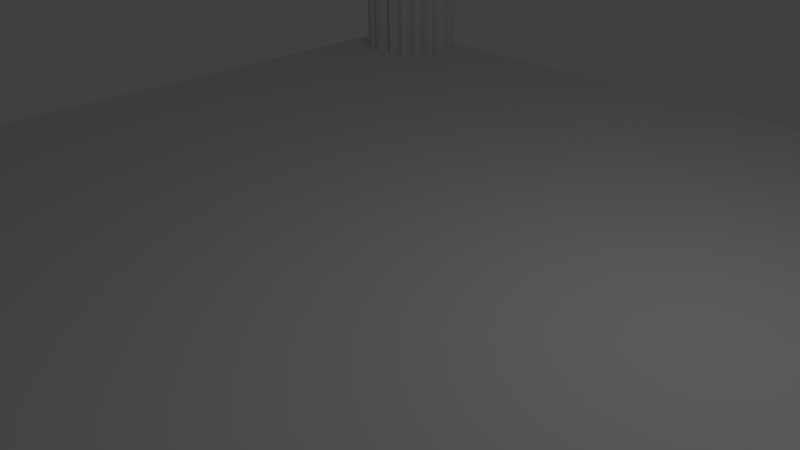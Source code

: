 # Source: stage.blend  (saved by Blender 2.66.1; exported with 4.5.12 LTS)
import bpy
from mathutils import Matrix  # noqa: F401  (used for matrix-valued properties, if any)

bpy.ops.wm.read_factory_settings(use_empty=True)
scene = bpy.context.scene
scene.name = 'Scene'

# ---- collections
col_collection_1 = bpy.data.collections.new('Collection 1'); scene.collection.children.link(col_collection_1)

# ---- world
world_world = bpy.data.worlds.new('World'); scene.world = world_world
world_world.color = (0.05088, 0.05088, 0.05088)
world_world.use_sun_shadow = False
world_world.sun_shadow_jitter_overblur = 0.0
world_world.cycles.sampling_method = 'MANUAL'
world_world.cycles.sample_map_resolution = 256

# ---- cameras
cam_camera = bpy.data.cameras.new('Camera')
cam_camera.clip_end = 100.0
cam_camera.lens = 35.0
cam_camera.sensor_width = 32.0
cam_camera.sensor_height = 18.0
cam_camera.ortho_scale = 7.314
cam_camera.dof.focus_distance = 0.0
cam_camera.dof.aperture_fstop = 128.0

# ---- lights
light_lamp = bpy.data.lights.new('Lamp', 'POINT')
light_lamp.transmission_factor = 0.0
light_lamp.cutoff_distance = 30.0
light_lamp.energy = 100.0
light_lamp.shadow_buffer_clip_start = 1.001
light_lamp.shadow_soft_size = 0.1
light_lamp.shadow_maximum_resolution = 0.006
light_lamp.use_absolute_resolution = True
light_lamp.cycles.use_multiple_importance_sampling = False

# ---- meshes
me_plane = bpy.data.meshes.new('Plane')
me_plane.from_pydata([(1.0, -1.0, 0.0), (-1.0, -1.0, 0.0), (1.0, 1.0, 0.0), (-1.0, 1.0, 0.0)], [], [(1, 0, 2, 3)])
me_plane.use_remesh_preserve_volume = False
me_plane.use_remesh_preserve_attributes = False
me_plane.use_mirror_vertex_groups = False
me_plane.update()
me_circle = bpy.data.meshes.new('Circle')
me_circle.from_pydata([(0.1705, -0.8409, 0.01496), (0.3827, -0.9239, 0.0), (0.5556, -0.8315, 0.0), (0.6198, -0.6076, 0.01488), (0.8315, -0.5556, 0.0), (0.9239, -0.3827, 0.0), (0.8499, -0.1745, 0.01583), (0.1705, -0.8409, 6.629), (0.3827, -0.9239, 6.615), (0.5556, -0.8315, 6.615), (0.6198, -0.6076, 6.629), (0.8315, -0.5556, 6.615), (0.9239, -0.3827, 6.615), (0.8499, -0.1745, 6.63), (0.6313, -0.7693, 0.0), (0.6313, -0.7693, 6.615), (0.4118, -0.7683, 0.013), (0.4118, -0.7683, 6.628), (0.2889, -0.9523, 6.615), (0.2889, -0.9523, 0.0), (0.7693, -0.6313, 6.615), (0.7693, -0.6313, 0.0), (0.09755, -0.9904, 6.615), (0.09755, -0.9904, 0.0), (0.9523, -0.2889, 6.615), (0.9523, -0.2889, 0.0), (0.7721, -0.4065, 6.629), (0.7721, -0.4065, 0.01466), (0.9904, -0.09754, 0.0), (0.9904, -0.09754, 6.615), (-3.258e-07, -1.0, 0.0), (-0.1705, -0.8409, 0.01496), (-0.3827, -0.9239, 0.0), (-0.5556, -0.8315, 0.0), (-0.6198, -0.6076, 0.01488), (-0.8315, -0.5556, 0.0), (-0.9239, -0.3827, 0.0), (-0.8499, -0.1745, 0.01583), (-3.258e-07, -1.0, 6.615), (-0.1705, -0.8409, 6.629), (-0.3827, -0.9239, 6.615), (-0.5556, -0.8315, 6.615), (-0.6198, -0.6076, 6.629), (-0.8315, -0.5556, 6.615), (-0.9239, -0.3827, 6.615), (-0.8499, -0.1745, 6.63), (-0.6313, -0.7693, 0.0), (-0.6313, -0.7693, 6.615), (-0.4118, -0.7683, 0.013), (-0.4118, -0.7683, 6.628), (-0.2889, -0.9523, 6.615), (-0.2889, -0.9523, 0.0), (-0.7693, -0.6313, 6.615), (-0.7693, -0.6313, 0.0), (-0.09755, -0.9904, 6.615), (-0.09755, -0.9904, 0.0), (-0.9523, -0.2889, 6.615), (-0.9523, -0.2889, 0.0), (-0.7721, -0.4065, 6.629), (-0.7721, -0.4065, 0.01466), (-0.9904, -0.09754, 0.0), (-0.9904, -0.09754, 6.615), (0.1705, 0.8409, 0.01496), (0.3827, 0.9239, 0.0), (0.5556, 0.8315, 0.0), (0.6198, 0.6076, 0.01488), (0.8315, 0.5556, 0.0), (0.9239, 0.3827, 0.0), (0.8499, 0.1745, 0.01583), (1.0, -9.656e-07, 0.0), (0.1705, 0.8409, 6.629), (0.3827, 0.9239, 6.615), (0.5556, 0.8315, 6.615), (0.6198, 0.6076, 6.629), (0.8315, 0.5556, 6.615), (0.9239, 0.3827, 6.615), (0.8499, 0.1745, 6.63), (1.0, -9.656e-07, 6.615), (0.6313, 0.7693, 0.0), (0.6313, 0.7693, 6.615), (0.4118, 0.7683, 0.013), (0.4118, 0.7683, 6.628), (0.2889, 0.9523, 6.615), (0.2889, 0.9523, 0.0), (0.7693, 0.6313, 6.615), (0.7693, 0.6313, 0.0), (0.09755, 0.9904, 6.615), (0.09755, 0.9904, 0.0), (0.9523, 0.2889, 6.615), (0.9523, 0.2889, 0.0), (0.7721, 0.4065, 6.629), (0.7721, 0.4065, 0.01466), (0.9904, 0.09754, 0.0), (0.9904, 0.09754, 6.615), (-3.258e-07, 1.0, 0.0), (-0.1705, 0.8409, 0.01496), (-0.3827, 0.9239, 0.0), (-0.5556, 0.8315, 0.0), (-0.6198, 0.6076, 0.01488), (-0.8315, 0.5556, 0.0), (-0.9239, 0.3827, 0.0), (-0.8499, 0.1745, 0.01583), (-1.0, -9.656e-07, 0.0), (-3.258e-07, 1.0, 6.615), (-0.1705, 0.8409, 6.629), (-0.3827, 0.9239, 6.615), (-0.5556, 0.8315, 6.615), (-0.6198, 0.6076, 6.629), (-0.8315, 0.5556, 6.615), (-0.9239, 0.3827, 6.615), (-0.8499, 0.1745, 6.63), (-1.0, -9.656e-07, 6.615), (-0.6313, 0.7693, 0.0), (-0.6313, 0.7693, 6.615), (-0.4118, 0.7683, 0.013), (-0.4118, 0.7683, 6.628), (-0.2889, 0.9523, 6.615), (-0.2889, 0.9523, 0.0), (-0.7693, 0.6313, 6.615), (-0.7693, 0.6313, 0.0), (-0.09755, 0.9904, 6.615), (-0.09755, 0.9904, 0.0), (-0.9523, 0.2889, 6.615), (-0.9523, 0.2889, 0.0), (-0.7721, 0.4065, 6.629), (-0.7721, 0.4065, 0.01466), (-0.9904, 0.09754, 0.0), (-0.9904, 0.09754, 6.615)], [], [(27, 5, 12, 26), (23, 0, 7, 22), (28, 69, 77, 29), (16, 2, 9, 17), (21, 4, 11, 20), (25, 6, 13, 24), (19, 1, 8, 18), (14, 3, 10, 15), (2, 14, 15, 9), (1, 16, 17, 8), (0, 19, 18, 7), (3, 21, 20, 10), (30, 23, 22, 38), (5, 25, 24, 12), (4, 27, 26, 11), (6, 28, 29, 13), (59, 58, 44, 36), (55, 54, 39, 31), (60, 61, 111, 102), (48, 49, 41, 33), (53, 52, 43, 35), (57, 56, 45, 37), (51, 50, 40, 32), (46, 47, 42, 34), (33, 41, 47, 46), (32, 40, 49, 48), (31, 39, 50, 51), (34, 42, 52, 53), (30, 38, 54, 55), (36, 44, 56, 57), (35, 43, 58, 59), (37, 45, 61, 60), (91, 90, 75, 67), (87, 86, 70, 62), (92, 93, 77, 69), (80, 81, 72, 64), (85, 84, 74, 66), (89, 88, 76, 68), (83, 82, 71, 63), (78, 79, 73, 65), (64, 72, 79, 78), (63, 71, 81, 80), (62, 70, 82, 83), (65, 73, 84, 85), (94, 103, 86, 87), (67, 75, 88, 89), (66, 74, 90, 91), (68, 76, 93, 92), (125, 100, 109, 124), (121, 95, 104, 120), (126, 102, 111, 127), (114, 97, 106, 115), (119, 99, 108, 118), (123, 101, 110, 122), (117, 96, 105, 116), (112, 98, 107, 113), (97, 112, 113, 106), (96, 114, 115, 105), (95, 117, 116, 104), (98, 119, 118, 107), (94, 121, 120, 103), (100, 123, 122, 109), (99, 125, 124, 108), (101, 126, 127, 110)])
me_circle.use_remesh_preserve_volume = False
me_circle.use_remesh_preserve_attributes = False
me_circle.use_mirror_vertex_groups = False
me_circle.update()
me_circle_001 = bpy.data.meshes.new('Circle.001')
me_circle_001.from_pydata([(0.1705, -0.8409, 0.01496), (0.3827, -0.9239, 0.0), (0.5556, -0.8315, 0.0), (0.6198, -0.6076, 0.01488), (0.8315, -0.5556, 0.0), (0.9239, -0.3827, 0.0), (0.8499, -0.1745, 0.01583), (0.1705, -0.8409, 6.629), (0.3827, -0.9239, 6.615), (0.5556, -0.8315, 6.615), (0.6198, -0.6076, 6.629), (0.8315, -0.5556, 6.615), (0.9239, -0.3827, 6.615), (0.8499, -0.1745, 6.63), (0.6313, -0.7693, 0.0), (0.6313, -0.7693, 6.615), (0.4118, -0.7683, 0.013), (0.4118, -0.7683, 6.628), (0.2889, -0.9523, 6.615), (0.2889, -0.9523, 0.0), (0.7693, -0.6313, 6.615), (0.7693, -0.6313, 0.0), (0.09755, -0.9904, 6.615), (0.09755, -0.9904, 0.0), (0.9523, -0.2889, 6.615), (0.9523, -0.2889, 0.0), (0.7721, -0.4065, 6.629), (0.7721, -0.4065, 0.01466), (0.9904, -0.09754, 0.0), (0.9904, -0.09754, 6.615), (-3.258e-07, -1.0, 0.0), (-0.1705, -0.8409, 0.01496), (-0.3827, -0.9239, 0.0), (-0.5556, -0.8315, 0.0), (-0.6198, -0.6076, 0.01488), (-0.8315, -0.5556, 0.0), (-0.9239, -0.3827, 0.0), (-0.8499, -0.1745, 0.01583), (-3.258e-07, -1.0, 6.615), (-0.1705, -0.8409, 6.629), (-0.3827, -0.9239, 6.615), (-0.5556, -0.8315, 6.615), (-0.6198, -0.6076, 6.629), (-0.8315, -0.5556, 6.615), (-0.9239, -0.3827, 6.615), (-0.8499, -0.1745, 6.63), (-0.6313, -0.7693, 0.0), (-0.6313, -0.7693, 6.615), (-0.4118, -0.7683, 0.013), (-0.4118, -0.7683, 6.628), (-0.2889, -0.9523, 6.615), (-0.2889, -0.9523, 0.0), (-0.7693, -0.6313, 6.615), (-0.7693, -0.6313, 0.0), (-0.09755, -0.9904, 6.615), (-0.09755, -0.9904, 0.0), (-0.9523, -0.2889, 6.615), (-0.9523, -0.2889, 0.0), (-0.7721, -0.4065, 6.629), (-0.7721, -0.4065, 0.01466), (-0.9904, -0.09754, 0.0), (-0.9904, -0.09754, 6.615), (0.1705, 0.8409, 0.01496), (0.3827, 0.9239, 0.0), (0.5556, 0.8315, 0.0), (0.6198, 0.6076, 0.01488), (0.8315, 0.5556, 0.0), (0.9239, 0.3827, 0.0), (0.8499, 0.1745, 0.01583), (1.0, -9.656e-07, 0.0), (0.1705, 0.8409, 6.629), (0.3827, 0.9239, 6.615), (0.5556, 0.8315, 6.615), (0.6198, 0.6076, 6.629), (0.8315, 0.5556, 6.615), (0.9239, 0.3827, 6.615), (0.8499, 0.1745, 6.63), (1.0, -9.656e-07, 6.615), (0.6313, 0.7693, 0.0), (0.6313, 0.7693, 6.615), (0.4118, 0.7683, 0.013), (0.4118, 0.7683, 6.628), (0.2889, 0.9523, 6.615), (0.2889, 0.9523, 0.0), (0.7693, 0.6313, 6.615), (0.7693, 0.6313, 0.0), (0.09755, 0.9904, 6.615), (0.09755, 0.9904, 0.0), (0.9523, 0.2889, 6.615), (0.9523, 0.2889, 0.0), (0.7721, 0.4065, 6.629), (0.7721, 0.4065, 0.01466), (0.9904, 0.09754, 0.0), (0.9904, 0.09754, 6.615), (-3.258e-07, 1.0, 0.0), (-0.1705, 0.8409, 0.01496), (-0.3827, 0.9239, 0.0), (-0.5556, 0.8315, 0.0), (-0.6198, 0.6076, 0.01488), (-0.8315, 0.5556, 0.0), (-0.9239, 0.3827, 0.0), (-0.8499, 0.1745, 0.01583), (-1.0, -9.656e-07, 0.0), (-3.258e-07, 1.0, 6.615), (-0.1705, 0.8409, 6.629), (-0.3827, 0.9239, 6.615), (-0.5556, 0.8315, 6.615), (-0.6198, 0.6076, 6.629), (-0.8315, 0.5556, 6.615), (-0.9239, 0.3827, 6.615), (-0.8499, 0.1745, 6.63), (-1.0, -9.656e-07, 6.615), (-0.6313, 0.7693, 0.0), (-0.6313, 0.7693, 6.615), (-0.4118, 0.7683, 0.013), (-0.4118, 0.7683, 6.628), (-0.2889, 0.9523, 6.615), (-0.2889, 0.9523, 0.0), (-0.7693, 0.6313, 6.615), (-0.7693, 0.6313, 0.0), (-0.09755, 0.9904, 6.615), (-0.09755, 0.9904, 0.0), (-0.9523, 0.2889, 6.615), (-0.9523, 0.2889, 0.0), (-0.7721, 0.4065, 6.629), (-0.7721, 0.4065, 0.01466), (-0.9904, 0.09754, 0.0), (-0.9904, 0.09754, 6.615)], [], [(27, 5, 12, 26), (23, 0, 7, 22), (28, 69, 77, 29), (16, 2, 9, 17), (21, 4, 11, 20), (25, 6, 13, 24), (19, 1, 8, 18), (14, 3, 10, 15), (2, 14, 15, 9), (1, 16, 17, 8), (0, 19, 18, 7), (3, 21, 20, 10), (30, 23, 22, 38), (5, 25, 24, 12), (4, 27, 26, 11), (6, 28, 29, 13), (59, 58, 44, 36), (55, 54, 39, 31), (60, 61, 111, 102), (48, 49, 41, 33), (53, 52, 43, 35), (57, 56, 45, 37), (51, 50, 40, 32), (46, 47, 42, 34), (33, 41, 47, 46), (32, 40, 49, 48), (31, 39, 50, 51), (34, 42, 52, 53), (30, 38, 54, 55), (36, 44, 56, 57), (35, 43, 58, 59), (37, 45, 61, 60), (91, 90, 75, 67), (87, 86, 70, 62), (92, 93, 77, 69), (80, 81, 72, 64), (85, 84, 74, 66), (89, 88, 76, 68), (83, 82, 71, 63), (78, 79, 73, 65), (64, 72, 79, 78), (63, 71, 81, 80), (62, 70, 82, 83), (65, 73, 84, 85), (94, 103, 86, 87), (67, 75, 88, 89), (66, 74, 90, 91), (68, 76, 93, 92), (125, 100, 109, 124), (121, 95, 104, 120), (126, 102, 111, 127), (114, 97, 106, 115), (119, 99, 108, 118), (123, 101, 110, 122), (117, 96, 105, 116), (112, 98, 107, 113), (97, 112, 113, 106), (96, 114, 115, 105), (95, 117, 116, 104), (98, 119, 118, 107), (94, 121, 120, 103), (100, 123, 122, 109), (99, 125, 124, 108), (101, 126, 127, 110)])
me_circle_001.use_remesh_preserve_volume = False
me_circle_001.use_remesh_preserve_attributes = False
me_circle_001.use_mirror_vertex_groups = False
me_circle_001.update()
me_circle_002 = bpy.data.meshes.new('Circle.002')
me_circle_002.from_pydata([(0.1705, -0.8409, 0.01496), (0.3827, -0.9239, 0.0), (0.5556, -0.8315, 0.0), (0.6198, -0.6076, 0.01488), (0.8315, -0.5556, 0.0), (0.9239, -0.3827, 0.0), (0.8499, -0.1745, 0.01583), (0.1705, -0.8409, 6.629), (0.3827, -0.9239, 6.615), (0.5556, -0.8315, 6.615), (0.6198, -0.6076, 6.629), (0.8315, -0.5556, 6.615), (0.9239, -0.3827, 6.615), (0.8499, -0.1745, 6.63), (0.6313, -0.7693, 0.0), (0.6313, -0.7693, 6.615), (0.4118, -0.7683, 0.013), (0.4118, -0.7683, 6.628), (0.2889, -0.9523, 6.615), (0.2889, -0.9523, 0.0), (0.7693, -0.6313, 6.615), (0.7693, -0.6313, 0.0), (0.09755, -0.9904, 6.615), (0.09755, -0.9904, 0.0), (0.9523, -0.2889, 6.615), (0.9523, -0.2889, 0.0), (0.7721, -0.4065, 6.629), (0.7721, -0.4065, 0.01466), (0.9904, -0.09754, 0.0), (0.9904, -0.09754, 6.615), (-3.258e-07, -1.0, 0.0), (-0.1705, -0.8409, 0.01496), (-0.3827, -0.9239, 0.0), (-0.5556, -0.8315, 0.0), (-0.6198, -0.6076, 0.01488), (-0.8315, -0.5556, 0.0), (-0.9239, -0.3827, 0.0), (-0.8499, -0.1745, 0.01583), (-3.258e-07, -1.0, 6.615), (-0.1705, -0.8409, 6.629), (-0.3827, -0.9239, 6.615), (-0.5556, -0.8315, 6.615), (-0.6198, -0.6076, 6.629), (-0.8315, -0.5556, 6.615), (-0.9239, -0.3827, 6.615), (-0.8499, -0.1745, 6.63), (-0.6313, -0.7693, 0.0), (-0.6313, -0.7693, 6.615), (-0.4118, -0.7683, 0.013), (-0.4118, -0.7683, 6.628), (-0.2889, -0.9523, 6.615), (-0.2889, -0.9523, 0.0), (-0.7693, -0.6313, 6.615), (-0.7693, -0.6313, 0.0), (-0.09755, -0.9904, 6.615), (-0.09755, -0.9904, 0.0), (-0.9523, -0.2889, 6.615), (-0.9523, -0.2889, 0.0), (-0.7721, -0.4065, 6.629), (-0.7721, -0.4065, 0.01466), (-0.9904, -0.09754, 0.0), (-0.9904, -0.09754, 6.615), (0.1705, 0.8409, 0.01496), (0.3827, 0.9239, 0.0), (0.5556, 0.8315, 0.0), (0.6198, 0.6076, 0.01488), (0.8315, 0.5556, 0.0), (0.9239, 0.3827, 0.0), (0.8499, 0.1745, 0.01583), (1.0, -9.656e-07, 0.0), (0.1705, 0.8409, 6.629), (0.3827, 0.9239, 6.615), (0.5556, 0.8315, 6.615), (0.6198, 0.6076, 6.629), (0.8315, 0.5556, 6.615), (0.9239, 0.3827, 6.615), (0.8499, 0.1745, 6.63), (1.0, -9.656e-07, 6.615), (0.6313, 0.7693, 0.0), (0.6313, 0.7693, 6.615), (0.4118, 0.7683, 0.013), (0.4118, 0.7683, 6.628), (0.2889, 0.9523, 6.615), (0.2889, 0.9523, 0.0), (0.7693, 0.6313, 6.615), (0.7693, 0.6313, 0.0), (0.09755, 0.9904, 6.615), (0.09755, 0.9904, 0.0), (0.9523, 0.2889, 6.615), (0.9523, 0.2889, 0.0), (0.7721, 0.4065, 6.629), (0.7721, 0.4065, 0.01466), (0.9904, 0.09754, 0.0), (0.9904, 0.09754, 6.615), (-3.258e-07, 1.0, 0.0), (-0.1705, 0.8409, 0.01496), (-0.3827, 0.9239, 0.0), (-0.5556, 0.8315, 0.0), (-0.6198, 0.6076, 0.01488), (-0.8315, 0.5556, 0.0), (-0.9239, 0.3827, 0.0), (-0.8499, 0.1745, 0.01583), (-1.0, -9.656e-07, 0.0), (-3.258e-07, 1.0, 6.615), (-0.1705, 0.8409, 6.629), (-0.3827, 0.9239, 6.615), (-0.5556, 0.8315, 6.615), (-0.6198, 0.6076, 6.629), (-0.8315, 0.5556, 6.615), (-0.9239, 0.3827, 6.615), (-0.8499, 0.1745, 6.63), (-1.0, -9.656e-07, 6.615), (-0.6313, 0.7693, 0.0), (-0.6313, 0.7693, 6.615), (-0.4118, 0.7683, 0.013), (-0.4118, 0.7683, 6.628), (-0.2889, 0.9523, 6.615), (-0.2889, 0.9523, 0.0), (-0.7693, 0.6313, 6.615), (-0.7693, 0.6313, 0.0), (-0.09755, 0.9904, 6.615), (-0.09755, 0.9904, 0.0), (-0.9523, 0.2889, 6.615), (-0.9523, 0.2889, 0.0), (-0.7721, 0.4065, 6.629), (-0.7721, 0.4065, 0.01466), (-0.9904, 0.09754, 0.0), (-0.9904, 0.09754, 6.615)], [], [(27, 5, 12, 26), (23, 0, 7, 22), (28, 69, 77, 29), (16, 2, 9, 17), (21, 4, 11, 20), (25, 6, 13, 24), (19, 1, 8, 18), (14, 3, 10, 15), (2, 14, 15, 9), (1, 16, 17, 8), (0, 19, 18, 7), (3, 21, 20, 10), (30, 23, 22, 38), (5, 25, 24, 12), (4, 27, 26, 11), (6, 28, 29, 13), (59, 58, 44, 36), (55, 54, 39, 31), (60, 61, 111, 102), (48, 49, 41, 33), (53, 52, 43, 35), (57, 56, 45, 37), (51, 50, 40, 32), (46, 47, 42, 34), (33, 41, 47, 46), (32, 40, 49, 48), (31, 39, 50, 51), (34, 42, 52, 53), (30, 38, 54, 55), (36, 44, 56, 57), (35, 43, 58, 59), (37, 45, 61, 60), (91, 90, 75, 67), (87, 86, 70, 62), (92, 93, 77, 69), (80, 81, 72, 64), (85, 84, 74, 66), (89, 88, 76, 68), (83, 82, 71, 63), (78, 79, 73, 65), (64, 72, 79, 78), (63, 71, 81, 80), (62, 70, 82, 83), (65, 73, 84, 85), (94, 103, 86, 87), (67, 75, 88, 89), (66, 74, 90, 91), (68, 76, 93, 92), (125, 100, 109, 124), (121, 95, 104, 120), (126, 102, 111, 127), (114, 97, 106, 115), (119, 99, 108, 118), (123, 101, 110, 122), (117, 96, 105, 116), (112, 98, 107, 113), (97, 112, 113, 106), (96, 114, 115, 105), (95, 117, 116, 104), (98, 119, 118, 107), (94, 121, 120, 103), (100, 123, 122, 109), (99, 125, 124, 108), (101, 126, 127, 110)])
me_circle_002.use_remesh_preserve_volume = False
me_circle_002.use_remesh_preserve_attributes = False
me_circle_002.use_mirror_vertex_groups = False
me_circle_002.update()
me_circle_003 = bpy.data.meshes.new('Circle.003')
me_circle_003.from_pydata([(0.1705, -0.8409, 0.01496), (0.3827, -0.9239, 0.0), (0.5556, -0.8315, 0.0), (0.6198, -0.6076, 0.01488), (0.8315, -0.5556, 0.0), (0.9239, -0.3827, 0.0), (0.8499, -0.1745, 0.01583), (0.1705, -0.8409, 6.629), (0.3827, -0.9239, 6.615), (0.5556, -0.8315, 6.615), (0.6198, -0.6076, 6.629), (0.8315, -0.5556, 6.615), (0.9239, -0.3827, 6.615), (0.8499, -0.1745, 6.63), (0.6313, -0.7693, 0.0), (0.6313, -0.7693, 6.615), (0.4118, -0.7683, 0.013), (0.4118, -0.7683, 6.628), (0.2889, -0.9523, 6.615), (0.2889, -0.9523, 0.0), (0.7693, -0.6313, 6.615), (0.7693, -0.6313, 0.0), (0.09755, -0.9904, 6.615), (0.09755, -0.9904, 0.0), (0.9523, -0.2889, 6.615), (0.9523, -0.2889, 0.0), (0.7721, -0.4065, 6.629), (0.7721, -0.4065, 0.01466), (0.9904, -0.09754, 0.0), (0.9904, -0.09754, 6.615), (-3.258e-07, -1.0, 0.0), (-0.1705, -0.8409, 0.01496), (-0.3827, -0.9239, 0.0), (-0.5556, -0.8315, 0.0), (-0.6198, -0.6076, 0.01488), (-0.8315, -0.5556, 0.0), (-0.9239, -0.3827, 0.0), (-0.8499, -0.1745, 0.01583), (-3.258e-07, -1.0, 6.615), (-0.1705, -0.8409, 6.629), (-0.3827, -0.9239, 6.615), (-0.5556, -0.8315, 6.615), (-0.6198, -0.6076, 6.629), (-0.8315, -0.5556, 6.615), (-0.9239, -0.3827, 6.615), (-0.8499, -0.1745, 6.63), (-0.6313, -0.7693, 0.0), (-0.6313, -0.7693, 6.615), (-0.4118, -0.7683, 0.013), (-0.4118, -0.7683, 6.628), (-0.2889, -0.9523, 6.615), (-0.2889, -0.9523, 0.0), (-0.7693, -0.6313, 6.615), (-0.7693, -0.6313, 0.0), (-0.09755, -0.9904, 6.615), (-0.09755, -0.9904, 0.0), (-0.9523, -0.2889, 6.615), (-0.9523, -0.2889, 0.0), (-0.7721, -0.4065, 6.629), (-0.7721, -0.4065, 0.01466), (-0.9904, -0.09754, 0.0), (-0.9904, -0.09754, 6.615), (0.1705, 0.8409, 0.01496), (0.3827, 0.9239, 0.0), (0.5556, 0.8315, 0.0), (0.6198, 0.6076, 0.01488), (0.8315, 0.5556, 0.0), (0.9239, 0.3827, 0.0), (0.8499, 0.1745, 0.01583), (1.0, -9.656e-07, 0.0), (0.1705, 0.8409, 6.629), (0.3827, 0.9239, 6.615), (0.5556, 0.8315, 6.615), (0.6198, 0.6076, 6.629), (0.8315, 0.5556, 6.615), (0.9239, 0.3827, 6.615), (0.8499, 0.1745, 6.63), (1.0, -9.656e-07, 6.615), (0.6313, 0.7693, 0.0), (0.6313, 0.7693, 6.615), (0.4118, 0.7683, 0.013), (0.4118, 0.7683, 6.628), (0.2889, 0.9523, 6.615), (0.2889, 0.9523, 0.0), (0.7693, 0.6313, 6.615), (0.7693, 0.6313, 0.0), (0.09755, 0.9904, 6.615), (0.09755, 0.9904, 0.0), (0.9523, 0.2889, 6.615), (0.9523, 0.2889, 0.0), (0.7721, 0.4065, 6.629), (0.7721, 0.4065, 0.01466), (0.9904, 0.09754, 0.0), (0.9904, 0.09754, 6.615), (-3.258e-07, 1.0, 0.0), (-0.1705, 0.8409, 0.01496), (-0.3827, 0.9239, 0.0), (-0.5556, 0.8315, 0.0), (-0.6198, 0.6076, 0.01488), (-0.8315, 0.5556, 0.0), (-0.9239, 0.3827, 0.0), (-0.8499, 0.1745, 0.01583), (-1.0, -9.656e-07, 0.0), (-3.258e-07, 1.0, 6.615), (-0.1705, 0.8409, 6.629), (-0.3827, 0.9239, 6.615), (-0.5556, 0.8315, 6.615), (-0.6198, 0.6076, 6.629), (-0.8315, 0.5556, 6.615), (-0.9239, 0.3827, 6.615), (-0.8499, 0.1745, 6.63), (-1.0, -9.656e-07, 6.615), (-0.6313, 0.7693, 0.0), (-0.6313, 0.7693, 6.615), (-0.4118, 0.7683, 0.013), (-0.4118, 0.7683, 6.628), (-0.2889, 0.9523, 6.615), (-0.2889, 0.9523, 0.0), (-0.7693, 0.6313, 6.615), (-0.7693, 0.6313, 0.0), (-0.09755, 0.9904, 6.615), (-0.09755, 0.9904, 0.0), (-0.9523, 0.2889, 6.615), (-0.9523, 0.2889, 0.0), (-0.7721, 0.4065, 6.629), (-0.7721, 0.4065, 0.01466), (-0.9904, 0.09754, 0.0), (-0.9904, 0.09754, 6.615)], [], [(27, 5, 12, 26), (23, 0, 7, 22), (28, 69, 77, 29), (16, 2, 9, 17), (21, 4, 11, 20), (25, 6, 13, 24), (19, 1, 8, 18), (14, 3, 10, 15), (2, 14, 15, 9), (1, 16, 17, 8), (0, 19, 18, 7), (3, 21, 20, 10), (30, 23, 22, 38), (5, 25, 24, 12), (4, 27, 26, 11), (6, 28, 29, 13), (59, 58, 44, 36), (55, 54, 39, 31), (60, 61, 111, 102), (48, 49, 41, 33), (53, 52, 43, 35), (57, 56, 45, 37), (51, 50, 40, 32), (46, 47, 42, 34), (33, 41, 47, 46), (32, 40, 49, 48), (31, 39, 50, 51), (34, 42, 52, 53), (30, 38, 54, 55), (36, 44, 56, 57), (35, 43, 58, 59), (37, 45, 61, 60), (91, 90, 75, 67), (87, 86, 70, 62), (92, 93, 77, 69), (80, 81, 72, 64), (85, 84, 74, 66), (89, 88, 76, 68), (83, 82, 71, 63), (78, 79, 73, 65), (64, 72, 79, 78), (63, 71, 81, 80), (62, 70, 82, 83), (65, 73, 84, 85), (94, 103, 86, 87), (67, 75, 88, 89), (66, 74, 90, 91), (68, 76, 93, 92), (125, 100, 109, 124), (121, 95, 104, 120), (126, 102, 111, 127), (114, 97, 106, 115), (119, 99, 108, 118), (123, 101, 110, 122), (117, 96, 105, 116), (112, 98, 107, 113), (97, 112, 113, 106), (96, 114, 115, 105), (95, 117, 116, 104), (98, 119, 118, 107), (94, 121, 120, 103), (100, 123, 122, 109), (99, 125, 124, 108), (101, 126, 127, 110)])
me_circle_003.use_remesh_preserve_volume = False
me_circle_003.use_remesh_preserve_attributes = False
me_circle_003.use_mirror_vertex_groups = False
me_circle_003.update()

# ---- objects
ob_plane = bpy.data.objects.new('Plane', me_plane)
ob_circle = bpy.data.objects.new('Circle', me_circle)
ob_lamp = bpy.data.objects.new('Lamp', light_lamp)
ob_camera = bpy.data.objects.new('Camera', cam_camera)
ob_circle_001 = bpy.data.objects.new('Circle.001', me_circle_001)
ob_circle_002 = bpy.data.objects.new('Circle.002', me_circle_002)
ob_circle_003 = bpy.data.objects.new('Circle.003', me_circle_003)

# ---- transforms, parenting, visibility, modifiers, constraints
ob_plane.location = (0.09981, -0.2311, 0.06818)
ob_plane.scale = (8.305, 8.305, 8.305)
ob_plane.lineart.crease_threshold = 0.0
ob_circle.location = (-7.024, 7.453, -0.05717)
ob_circle.lineart.crease_threshold = 0.0
ob_lamp.location = (4.076, 1.005, 5.904)
ob_lamp.rotation_euler = (0.6503, 0.05522, 1.866)
ob_lamp.lock_rotations_4d = False
ob_lamp.empty_display_type = 'ARROWS'
ob_lamp.color = (0.0, 0.0, 0.0, 0.0)
ob_lamp.lineart.crease_threshold = 0.0
ob_camera.location = (7.481, -6.508, 5.344)
ob_camera.rotation_euler = (1.109, 0.01082, 0.8149)
ob_camera.lock_rotations_4d = False
ob_camera.empty_display_type = 'ARROWS'
ob_camera.color = (0.0, 0.0, 0.0, 0.0)
ob_camera.display_type = 'WIRE'
ob_camera.lineart.crease_threshold = 0.0
ob_circle_001.location = (7.628, -7.675, -0.02524)
ob_circle_001.lineart.crease_threshold = 0.0
ob_circle_002.location = (-7.24, -7.846, -0.04159)
ob_circle_002.lineart.crease_threshold = 0.0
ob_circle_003.location = (7.56, 7.025, -0.04901)
ob_circle_003.lineart.crease_threshold = 0.0

# ---- collection membership
col_collection_1.objects.link(ob_plane)
col_collection_1.objects.link(ob_circle)
col_collection_1.objects.link(ob_lamp)
col_collection_1.objects.link(ob_camera)
col_collection_1.objects.link(ob_circle_001)
col_collection_1.objects.link(ob_circle_002)
col_collection_1.objects.link(ob_circle_003)

# ---- scene / render settings (as saved in the file)
scene.camera = ob_camera
scene.frame_start = 1; scene.frame_end = 250; scene.frame_set(1)
scene.render.engine = 'BLENDER_EEVEE_NEXT'
scene.render.image_settings.color_mode = 'RGB'
scene.render.image_settings.compression = 90
scene.render.resolution_percentage = 50
scene.render.dither_intensity = 0.0
scene.render.bake_margin = 2
scene.cycles.use_denoising = False
scene.cycles.samples = 10
scene.cycles.sampling_pattern = 'TABULATED_SOBOL'
scene.cycles.light_sampling_threshold = 0.0
scene.cycles.use_adaptive_sampling = False
scene.cycles.use_light_tree = False
scene.cycles.blur_glossy = 0.0
scene.cycles.volume_bounces = 1
scene.cycles.pixel_filter_type = 'GAUSSIAN'
scene.cycles.sample_clamp_indirect = 0.0
scene.view_settings.view_transform = 'Standard'
bpy.context.view_layer.update()
